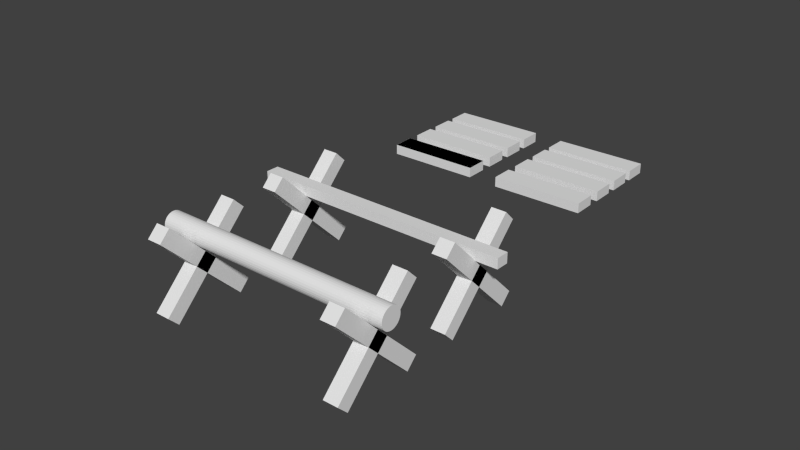 # Source: UnderConstruction_Barracks.blend  (saved by Blender 2.76.0; exported with 4.5.12 LTS)
import bpy
from mathutils import Matrix  # noqa: F401  (used for matrix-valued properties, if any)

bpy.ops.wm.read_factory_settings(use_empty=True)
scene = bpy.context.scene
scene.name = 'Scene'

# ---- collections
col_collection_1 = bpy.data.collections.new('Collection 1'); scene.collection.children.link(col_collection_1)

# ---- materials (node trees are filled in below, after node groups)
mat_wood_1 = bpy.data.materials.new('Wood_1')
mat_wood_1.alpha_threshold = 0.0
mat_wood_1.use_transparent_shadow = False
mat_wood_1.roughness = 0.5
mat_metal = bpy.data.materials.new('metal')
mat_metal.alpha_threshold = 0.0
mat_metal.use_transparent_shadow = False
mat_metal.roughness = 0.5
mat_metal_base = bpy.data.materials.new('metal base')
mat_metal_base.alpha_threshold = 0.0
mat_metal_base.use_transparent_shadow = False
mat_metal_base.roughness = 0.5
mat_wood = bpy.data.materials.new('wood')
mat_wood.alpha_threshold = 0.0
mat_wood.use_transparent_shadow = False
mat_wood.roughness = 0.5
mat_aspas_1 = bpy.data.materials.new('Aspas 1')
mat_aspas_1.alpha_threshold = 0.0
mat_aspas_1.use_transparent_shadow = False
mat_aspas_1.roughness = 0.5

# ---- material node trees

# ---- world
world_world = bpy.data.worlds.new('World'); scene.world = world_world
world_world.color = (0.05088, 0.05088, 0.05088)
world_world.use_sun_shadow = False
world_world.sun_shadow_jitter_overblur = 0.0
world_world.cycles.sampling_method = 'MANUAL'
world_world.cycles.sample_map_resolution = 256

# ---- meshes
me_cube_006 = bpy.data.meshes.new('Cube.006')
me_cube_006.from_pydata([(1.682, -1.172, -1.0), (1.682, -1.172, 1.0), (1.682, 0.8282, -1.0), (1.682, 0.8282, 1.0), (3.682, -1.172, -1.0), (3.682, -1.172, 1.0), (3.682, 0.8282, -1.0), (3.682, 0.8282, 1.0), (-1.0, -1.0, -1.0), (-1.0, -1.0, 1.0), (-1.0, 1.0, -1.0), (-1.0, 1.0, 1.0), (1.0, -1.0, -1.0), (1.0, -1.0, 1.0), (1.0, 1.0, -1.0), (1.0, 1.0, 1.0), (1.692, 1.49, -1.0), (1.692, 1.49, 1.0), (1.692, 3.49, -1.0), (1.692, 3.49, 1.0), (3.692, 1.49, -1.0), (3.692, 1.49, 1.0), (3.692, 3.49, -1.0), (3.692, 3.49, 1.0), (-0.99, 1.662, -1.0), (-0.99, 1.662, 1.0), (-0.99, 3.662, -1.0), (-0.99, 3.662, 1.0), (1.01, 1.662, -1.0), (1.01, 1.662, 1.0), (1.01, 3.662, -1.0), (1.01, 3.662, 1.0), (1.703, 4.262, -1.0), (1.703, 4.262, 1.0), (1.703, 6.262, -1.0), (1.703, 6.262, 1.0), (3.703, 4.262, -1.0), (3.703, 4.262, 1.0), (3.703, 6.262, -1.0), (3.703, 6.262, 1.0), (-0.9796, 4.434, -1.0), (-0.9796, 4.434, 1.0), (-0.9796, 6.434, -1.0), (-0.9796, 6.434, 1.0), (1.02, 4.434, -1.0), (1.02, 4.434, 1.0), (1.02, 6.434, -1.0), (1.02, 6.434, 1.0), (1.714, 7.232, -1.0), (1.714, 7.232, 1.0), (1.714, 9.232, -1.0), (1.714, 9.232, 1.0), (3.714, 7.232, -1.0), (3.714, 7.232, 1.0), (3.714, 9.232, -1.0), (3.714, 9.232, 1.0), (-0.9685, 7.404, -1.0), (-0.9685, 7.404, 1.0), (-0.9685, 9.404, -1.0), (-0.9685, 9.404, 1.0), (1.032, 7.404, -1.0), (1.032, 7.404, 1.0), (1.032, 9.404, -1.0), (1.032, 9.404, 1.0)], [], [(1, 3, 2, 0), (3, 7, 6, 2), (7, 5, 4, 6), (5, 1, 0, 4), (0, 2, 6, 4), (5, 7, 3, 1), (9, 11, 10, 8), (11, 15, 14, 10), (15, 13, 12, 14), (13, 9, 8, 12), (8, 10, 14, 12), (13, 15, 11, 9), (17, 19, 18, 16), (19, 23, 22, 18), (23, 21, 20, 22), (21, 17, 16, 20), (16, 18, 22, 20), (21, 23, 19, 17), (25, 27, 26, 24), (27, 31, 30, 26), (31, 29, 28, 30), (29, 25, 24, 28), (24, 26, 30, 28), (29, 31, 27, 25), (33, 35, 34, 32), (35, 39, 38, 34), (39, 37, 36, 38), (37, 33, 32, 36), (32, 34, 38, 36), (37, 39, 35, 33), (41, 43, 42, 40), (43, 47, 46, 42), (47, 45, 44, 46), (45, 41, 40, 44), (40, 42, 46, 44), (45, 47, 43, 41), (49, 51, 50, 48), (51, 55, 54, 50), (55, 53, 52, 54), (53, 49, 48, 52), (48, 50, 54, 52), (53, 55, 51, 49), (57, 59, 58, 56), (59, 63, 62, 58), (63, 61, 60, 62), (61, 57, 56, 60), (56, 58, 62, 60), (61, 63, 59, 57)])
_uv = me_cube_006.uv_layers.new(name='UVMap')
_uv.uv.foreach_set('vector', [0.6365, 0.3593, 0.9543, 0.3593, 0.9543, 0.04151, 0.6365, 0.04151, 0.3321, 0.3593, 0.6499, 0.3593, 0.6499, 0.04151, 0.3321, 0.04151, 0.6365, 0.3593, 0.3187, 0.3593, 0.3187, 0.04151, 0.6365, 0.04151, 0.3321, 0.3593, 0.01423, 0.3593, 0.01423, 0.04151, 0.3321, 0.04151, 0.3321, 0.6506, 0.3321, 0.9684, 0.6499, 0.9684, 0.6499, 0.6506, 0.3321, 0.6506, 0.3321, 0.9684, 0.01423, 0.9684, 0.01423, 0.6506, 0.6365, 0.3593, 0.9543, 0.3593, 0.9543, 0.04151, 0.6365, 0.04151, 0.3321, 0.3593, 0.6499, 0.3593, 0.6499, 0.04151, 0.3321, 0.04151, 0.6365, 0.3593, 0.3187, 0.3593, 0.3187, 0.04151, 0.6365, 0.04151, 0.3321, 0.3593, 0.01423, 0.3593, 0.01423, 0.04151, 0.3321, 0.04151, 0.3321, 0.6506, 0.3321, 0.9684, 0.6499, 0.9684, 0.6499, 0.6506, 0.3321, 0.6506, 0.3321, 0.9684, 0.01423, 0.9684, 0.01423, 0.6506, 0.6365, 0.3593, 0.9543, 0.3593, 0.9543, 0.04151, 0.6365, 0.04151, 0.3321, 0.3593, 0.6499, 0.3593, 0.6499, 0.04151, 0.3321, 0.04151, 0.6365, 0.3593, 0.3187, 0.3593, 0.3187, 0.04151, 0.6365, 0.04151, 0.3321, 0.3593, 0.01423, 0.3593, 0.01423, 0.04151, 0.3321, 0.04151, 0.3321, 0.6506, 0.3321, 0.9684, 0.6499, 0.9684, 0.6499, 0.6506, 0.3321, 0.6506, 0.3321, 0.9684, 0.01423, 0.9684, 0.01423, 0.6506, 0.6365, 0.3593, 0.9543, 0.3593, 0.9543, 0.04151, 0.6365, 0.04151, 0.3321, 0.3593, 0.6499, 0.3593, 0.6499, 0.04151, 0.3321, 0.04151, 0.6365, 0.3593, 0.3187, 0.3593, 0.3187, 0.04151, 0.6365, 0.04151, 0.3321, 0.3593, 0.01423, 0.3593, 0.01423, 0.04151, 0.3321, 0.04151, 0.3321, 0.6506, 0.3321, 0.9684, 0.6499, 0.9684, 0.6499, 0.6506, 0.3321, 0.6506, 0.3321, 0.9684, 0.01423, 0.9684, 0.01423, 0.6506, 0.6365, 0.3593, 0.9543, 0.3593, 0.9543, 0.04151, 0.6365, 0.04151, 0.3321, 0.3593, 0.6499, 0.3593, 0.6499, 0.04151, 0.3321, 0.04151, 0.6365, 0.3593, 0.3187, 0.3593, 0.3187, 0.04151, 0.6365, 0.04151, 0.3321, 0.3593, 0.01423, 0.3593, 0.01423, 0.04151, 0.3321, 0.04151, 0.3321, 0.6506, 0.3321, 0.9684, 0.6499, 0.9684, 0.6499, 0.6506, 0.3321, 0.6506, 0.3321, 0.9684, 0.01423, 0.9684, 0.01423, 0.6506, 0.6365, 0.3593, 0.9543, 0.3593, 0.9543, 0.04151, 0.6365, 0.04151, 0.3321, 0.3593, 0.6499, 0.3593, 0.6499, 0.04151, 0.3321, 0.04151, 0.6365, 0.3593, 0.3187, 0.3593, 0.3187, 0.04151, 0.6365, 0.04151, 0.3321, 0.3593, 0.01423, 0.3593, 0.01423, 0.04151, 0.3321, 0.04151, 0.3321, 0.6506, 0.3321, 0.9684, 0.6499, 0.9684, 0.6499, 0.6506, 0.3321, 0.6506, 0.3321, 0.9684, 0.01423, 0.9684, 0.01423, 0.6506, 0.6365, 0.3593, 0.9543, 0.3593, 0.9543, 0.04151, 0.6365, 0.04151, 0.3321, 0.3593, 0.6499, 0.3593, 0.6499, 0.04151, 0.3321, 0.04151, 0.6365, 0.3593, 0.3187, 0.3593, 0.3187, 0.04151, 0.6365, 0.04151, 0.3321, 0.3593, 0.01423, 0.3593, 0.01423, 0.04151, 0.3321, 0.04151, 0.3321, 0.6506, 0.3321, 0.9684, 0.6499, 0.9684, 0.6499, 0.6506, 0.3321, 0.6506, 0.3321, 0.9684, 0.01423, 0.9684, 0.01423, 0.6506, 0.6365, 0.3593, 0.9543, 0.3593, 0.9543, 0.04151, 0.6365, 0.04151, 0.3321, 0.3593, 0.6499, 0.3593, 0.6499, 0.04151, 0.3321, 0.04151, 0.6365, 0.3593, 0.3187, 0.3593, 0.3187, 0.04151, 0.6365, 0.04151, 0.3321, 0.3593, 0.01423, 0.3593, 0.01423, 0.04151, 0.3321, 0.04151, 0.3321, 0.6506, 0.3321, 0.9684, 0.6499, 0.9684, 0.6499, 0.6506, 0.3321, 0.6506, 0.3321, 0.9684, 0.01423, 0.9684, 0.01423, 0.6506])
me_cube_006.materials.append(mat_wood_1)
me_cube_006.use_remesh_preserve_volume = False
me_cube_006.use_remesh_preserve_attributes = False
me_cube_006.use_mirror_vertex_groups = False
me_cube_006.update()
me_cube_000 = bpy.data.meshes.new('Cube.000')
me_cube_000.from_pydata([(-1.0, -1.0, -1.0), (-1.0, -1.0, 1.0), (-1.0, 1.0, -1.0), (-1.0, 1.0, 1.0), (1.0, -1.0, -1.0), (1.0, -1.0, 1.0), (1.0, 1.0, -1.0), (1.0, 1.0, 1.0)], [], [(1, 3, 2, 0), (3, 7, 6, 2), (7, 5, 4, 6), (5, 1, 0, 4), (0, 2, 6, 4), (5, 7, 3, 1)])
_uv = me_cube_000.uv_layers.new(name='UVMap')
_uv.uv.foreach_set('vector', [0.6365, 0.3593, 0.9543, 0.3593, 0.9543, 0.04151, 0.6365, 0.04151, 0.3321, 0.3593, 0.6499, 0.3593, 0.6499, 0.04151, 0.3321, 0.04151, 0.6365, 0.3593, 0.3187, 0.3593, 0.3187, 0.04151, 0.6365, 0.04151, 0.3321, 0.3593, 0.01423, 0.3593, 0.01423, 0.04151, 0.3321, 0.04151, 0.3321, 0.6506, 0.3321, 0.9684, 0.6499, 0.9684, 0.6499, 0.6506, 0.3321, 0.6506, 0.3321, 0.9684, 0.01423, 0.9684, 0.01423, 0.6506])
me_cube_000.materials.append(mat_wood_1)
me_cube_000.use_remesh_preserve_volume = False
me_cube_000.use_remesh_preserve_attributes = False
me_cube_000.use_mirror_vertex_groups = False
me_cube_000.update()
me_cylinder = bpy.data.meshes.new('Cylinder')
me_cylinder.from_pydata([(0.0, 1.0, -1.0), (0.0, 1.0, 1.0), (0.1951, 0.9808, -1.0), (0.1951, 0.9808, 1.0), (0.3827, 0.9239, -1.0), (0.3827, 0.9239, 1.0), (0.5556, 0.8315, -1.0), (0.5556, 0.8315, 1.0), (0.7071, 0.7071, -1.0), (0.7071, 0.7071, 1.0), (0.8315, 0.5556, -1.0), (0.8315, 0.5556, 1.0), (0.9239, 0.3827, -1.0), (0.9239, 0.3827, 1.0), (0.9808, 0.1951, -1.0), (0.9808, 0.1951, 1.0), (1.0, 7.55e-08, -1.0), (1.0, 7.55e-08, 1.0), (0.9808, -0.1951, -1.0), (0.9808, -0.1951, 1.0), (0.9239, -0.3827, -1.0), (0.9239, -0.3827, 1.0), (0.8315, -0.5556, -1.0), (0.8315, -0.5556, 1.0), (0.7071, -0.7071, -1.0), (0.7071, -0.7071, 1.0), (0.5556, -0.8315, -1.0), (0.5556, -0.8315, 1.0), (0.3827, -0.9239, -1.0), (0.3827, -0.9239, 1.0), (0.1951, -0.9808, -1.0), (0.1951, -0.9808, 1.0), (-3.258e-07, -1.0, -1.0), (-3.258e-07, -1.0, 1.0), (-0.1951, -0.9808, -1.0), (-0.1951, -0.9808, 1.0), (-0.3827, -0.9239, -1.0), (-0.3827, -0.9239, 1.0), (-0.5556, -0.8315, -1.0), (-0.5556, -0.8315, 1.0), (-0.7071, -0.7071, -1.0), (-0.7071, -0.7071, 1.0), (-0.8315, -0.5556, -1.0), (-0.8315, -0.5556, 1.0), (-0.9239, -0.3827, -1.0), (-0.9239, -0.3827, 1.0), (-0.9808, -0.1951, -1.0), (-0.9808, -0.1951, 1.0), (-1.0, 9.656e-07, -1.0), (-1.0, 9.656e-07, 1.0), (-0.9808, 0.1951, -1.0), (-0.9808, 0.1951, 1.0), (-0.9239, 0.3827, -1.0), (-0.9239, 0.3827, 1.0), (-0.8315, 0.5556, -1.0), (-0.8315, 0.5556, 1.0), (-0.7071, 0.7071, -1.0), (-0.7071, 0.7071, 1.0), (-0.5556, 0.8315, -1.0), (-0.5556, 0.8315, 1.0), (-0.3827, 0.9239, -1.0), (-0.3827, 0.9239, 1.0), (-0.1951, 0.9808, -1.0), (-0.1951, 0.9808, 1.0)], [], [(0, 1, 3, 2), (2, 3, 5, 4), (4, 5, 7, 6), (6, 7, 9, 8), (8, 9, 11, 10), (10, 11, 13, 12), (12, 13, 15, 14), (14, 15, 17, 16), (16, 17, 19, 18), (18, 19, 21, 20), (20, 21, 23, 22), (22, 23, 25, 24), (24, 25, 27, 26), (26, 27, 29, 28), (28, 29, 31, 30), (30, 31, 33, 32), (32, 33, 35, 34), (34, 35, 37, 36), (36, 37, 39, 38), (38, 39, 41, 40), (40, 41, 43, 42), (42, 43, 45, 44), (44, 45, 47, 46), (46, 47, 49, 48), (48, 49, 51, 50), (50, 51, 53, 52), (52, 53, 55, 54), (54, 55, 57, 56), (56, 57, 59, 58), (58, 59, 61, 60), (3, 1, 63, 61, 59, 57, 55, 53, 51, 49, 47, 45, 43, 41, 39, 37, 35, 33, 31, 29, 27, 25, 23, 21, 19, 17, 15, 13, 11, 9, 7, 5), (62, 63, 1, 0), (60, 61, 63, 62), (0, 2, 4, 6, 8, 10, 12, 14, 16, 18, 20, 22, 24, 26, 28, 30, 32, 34, 36, 38, 40, 42, 44, 46, 48, 50, 52, 54, 56, 58, 60, 62)])
me_cylinder.polygons.foreach_set('material_index', [0, 0, 0, 0, 0, 0, 0, 0, 0, 0, 0, 0, 0, 0, 0, 0, 0, 0, 0, 0, 0, 0, 0, 0, 0, 0, 0, 0, 0, 0, 1, 0, 0, 1])
_uv = me_cylinder.uv_layers.new(name='UVMap')
_uv.uv.foreach_set('vector', [0.7897, 0.2305, 0.7897, 0.983, 0.8631, 0.983, 0.8631, 0.2305, 0.8631, 0.2305, 0.8631, 0.983, 0.9337, 0.983, 0.9337, 0.2305, 0.1812, 0.2305, 0.1812, 0.983, 0.2462, 0.983, 0.2462, 0.2305, 0.2462, 0.2305, 0.2462, 0.983, 0.3032, 0.983, 0.3032, 0.2305, 0.3671, 0.2305, 0.3671, 0.983, 0.31, 0.983, 0.31, 0.2305, 0.31, 0.2305, 0.31, 0.983, 0.245, 0.983, 0.245, 0.2305, 0.245, 0.2305, 0.245, 0.983, 0.1744, 0.983, 0.1744, 0.2305, 0.1744, 0.2305, 0.1744, 0.983, 0.101, 0.983, 0.101, 0.2305, 0.8535, 0.2305, 0.8535, 0.983, 0.7801, 0.983, 0.7801, 0.2305, 0.7801, 0.2305, 0.7801, 0.983, 0.7095, 0.983, 0.7095, 0.2305, 0.7095, 0.2305, 0.7095, 0.983, 0.6445, 0.983, 0.6445, 0.2305, 0.6445, 0.2305, 0.6445, 0.983, 0.5875, 0.983, 0.5875, 0.2305, 0.3032, 0.2305, 0.3032, 0.983, 0.2462, 0.983, 0.2462, 0.2305, 0.2462, 0.2305, 0.2462, 0.983, 0.1812, 0.983, 0.1812, 0.2305, 0.1812, 0.2305, 0.1812, 0.983, 0.1106, 0.983, 0.1106, 0.2305, 0.8631, 0.2305, 0.8631, 0.983, 0.7897, 0.983, 0.7897, 0.2305, 0.7897, 0.2305, 0.7897, 0.983, 0.7163, 0.983, 0.7163, 0.2305, 0.7163, 0.2305, 0.7163, 0.983, 0.6457, 0.983, 0.6457, 0.2305, 0.6457, 0.2305, 0.6457, 0.983, 0.5807, 0.983, 0.5807, 0.2305, 0.5807, 0.2305, 0.5807, 0.983, 0.5236, 0.983, 0.5236, 0.2305, 0.5875, 0.2305, 0.5875, 0.983, 0.6445, 0.983, 0.6445, 0.2305, 0.6445, 0.2305, 0.6445, 0.983, 0.7095, 0.983, 0.7095, 0.2305, 0.7095, 0.2305, 0.7095, 0.983, 0.7801, 0.983, 0.7801, 0.2305, 0.7801, 0.2305, 0.7801, 0.983, 0.8535, 0.983, 0.8535, 0.2305, 0.8535, 0.2305, 0.8535, 0.983, 0.9269, 0.983, 0.9269, 0.2305, 0.1744, 0.2305, 0.1744, 0.983, 0.245, 0.983, 0.245, 0.2305, 0.245, 0.2305, 0.245, 0.983, 0.31, 0.983, 0.31, 0.2305, 0.31, 0.2305, 0.31, 0.983, 0.3671, 0.983, 0.3671, 0.2305, 0.5236, 0.2305, 0.5236, 0.983, 0.5807, 0.983, 0.5807, 0.2305, 0.5807, 0.2305, 0.5807, 0.983, 0.6457, 0.983, 0.6457, 0.2305, 0.8899, 1.542, 0.7133, 1.573, 0.5368, 1.542, 0.367, 1.45, 0.2106, 1.302, 0.07342, 1.102, -0.03912, 0.8579, -0.1228, 0.5798, -0.1743, 0.278, -0.1916, -0.03592, -0.1743, -0.3498, -0.1228, -0.6516, -0.03913, -0.9297, 0.07342, -1.174, 0.2106, -1.374, 0.367, -1.522, 0.5368, -1.614, 0.7133, -1.645, 0.8899, -1.614, 1.06, -1.522, 1.216, -1.374, 1.353, -1.174, 1.466, -0.9297, 1.549, -0.6516, 1.601, -0.3498, 1.618, -0.03592, 1.601, 0.278, 1.549, 0.5798, 1.466, 0.8579, 1.353, 1.102, 1.216, 1.302, 1.06, 1.45, 0.7163, 0.2305, 0.7163, 0.983, 0.7897, 0.983, 0.7897, 0.2305, 0.6457, 0.2305, 0.6457, 0.983, 0.7163, 0.983, 0.7163, 0.2305, 0.7133, 1.573, 0.8899, 1.542, 1.06, 1.45, 1.216, 1.302, 1.353, 1.102, 1.466, 0.8579, 1.549, 0.5798, 1.601, 0.278, 1.618, -0.03592, 1.601, -0.3498, 1.549, -0.6516, 1.466, -0.9297, 1.353, -1.174, 1.216, -1.374, 1.06, -1.522, 0.8899, -1.614, 0.7133, -1.645, 0.5368, -1.614, 0.367, -1.522, 0.2106, -1.374, 0.07342, -1.174, -0.03913, -0.9297, -0.1228, -0.6516, -0.1743, -0.3498, -0.1916, -0.03592, -0.1743, 0.278, -0.1228, 0.5798, -0.03912, 0.8579, 0.07342, 1.102, 0.2106, 1.302, 0.367, 1.45, 0.5368, 1.542])
me_cylinder.materials.append(mat_metal)
me_cylinder.materials.append(mat_metal_base)
me_cylinder.use_remesh_preserve_volume = False
me_cylinder.use_remesh_preserve_attributes = False
me_cylinder.use_mirror_vertex_groups = False
me_cylinder.update()
me_cube_005 = bpy.data.meshes.new('Cube.005')
me_cube_005.from_pydata([(-1.0, -1.0, -1.0), (-1.0, -1.0, 1.0), (-1.0, 1.0, -1.0), (-1.0, 1.0, 1.0), (1.0, -1.0, -1.0), (1.0, -1.0, 1.0), (1.0, 1.0, -1.0), (1.0, 1.0, 1.0)], [], [(1, 3, 2, 0), (3, 7, 6, 2), (7, 5, 4, 6), (5, 1, 0, 4), (0, 2, 6, 4), (5, 7, 3, 1)])
_uv = me_cube_005.uv_layers.new(name='UVMap')
_uv.uv.foreach_set('vector', [0.2341, 0.0629, 0.4821, 0.0629, 0.4821, -0.2907, 0.2341, -0.2907, 0.3268, 0.0629, 0.5748, 0.0629, 0.5748, -0.2907, 0.3268, -0.2907, 0.2341, 0.0629, -0.01379, 0.0629, -0.01379, -0.2907, 0.2341, -0.2907, 0.3268, 0.0629, 0.0789, 0.0629, 0.0789, -0.2907, 0.3268, -0.2907, 0.3268, 0.03004, 0.3268, 0.3836, 0.5748, 0.3836, 0.5748, 0.03004, 0.3268, 0.03004, 0.3268, 0.3836, 0.0789, 0.3836, 0.0789, 0.03004])
me_cube_005.materials.append(mat_wood)
me_cube_005.use_remesh_preserve_volume = False
me_cube_005.use_remesh_preserve_attributes = False
me_cube_005.use_mirror_vertex_groups = False
me_cube_005.update()
me_cube_002 = bpy.data.meshes.new('Cube.002')
me_cube_002.from_pydata([(24.46, 11.08, 0.5928), (24.46, 11.08, 2.593), (24.46, 13.08, 0.5928), (24.46, 13.08, 2.593), (26.46, 11.08, 0.5928), (26.46, 11.08, 2.593), (26.46, 13.08, 0.5928), (26.46, 13.08, 2.593), (24.46, 4.494, 1.725), (24.46, 19.66, 1.725), (24.46, 4.494, 1.461), (24.46, 19.66, 1.461), (26.46, 4.494, 1.725), (26.46, 19.66, 1.725), (26.46, 4.494, 1.461), (26.46, 19.66, 1.461), (-1.0, 11.08, 0.5928), (-1.0, 11.08, 2.593), (-1.0, 13.08, 0.5928), (-1.0, 13.08, 2.593), (1.0, 11.08, 0.5928), (1.0, 11.08, 2.593), (1.0, 13.08, 0.5928), (1.0, 13.08, 2.593), (-1.0, 4.494, 1.725), (-1.0, 19.66, 1.725), (-1.0, 4.494, 1.461), (-1.0, 19.66, 1.461), (1.0, 4.494, 1.725), (1.0, 19.66, 1.725), (1.0, 4.494, 1.461), (1.0, 19.66, 1.461), (24.46, -1.0, -1.0), (24.46, -1.0, 1.0), (24.46, 1.0, -1.0), (24.46, 1.0, 1.0), (26.46, -1.0, -1.0), (26.46, -1.0, 1.0), (26.46, 1.0, -1.0), (26.46, 1.0, 1.0), (24.46, -7.581, 0.1319), (24.46, 7.581, 0.1319), (24.46, -7.581, -0.1319), (24.46, 7.581, -0.1319), (26.46, -7.581, 0.1319), (26.46, 7.581, 0.1319), (26.46, -7.581, -0.1319), (26.46, 7.581, -0.1319), (-1.0, -1.0, -1.0), (-1.0, -1.0, 1.0), (-1.0, 1.0, -1.0), (-1.0, 1.0, 1.0), (1.0, -1.0, -1.0), (1.0, -1.0, 1.0), (1.0, 1.0, -1.0), (1.0, 1.0, 1.0), (-1.0, -7.581, 0.1319), (-1.0, 7.581, 0.1319), (-1.0, -7.581, -0.1319), (-1.0, 7.581, -0.1319), (1.0, -7.581, 0.1319), (1.0, 7.581, 0.1319), (1.0, -7.581, -0.1319), (1.0, 7.581, -0.1319)], [], [(1, 3, 2, 0), (3, 7, 6, 2), (7, 5, 4, 6), (5, 1, 0, 4), (0, 2, 6, 4), (5, 7, 3, 1), (9, 11, 10, 8), (11, 15, 14, 10), (15, 13, 12, 14), (13, 9, 8, 12), (8, 10, 14, 12), (13, 15, 11, 9), (17, 19, 18, 16), (19, 23, 22, 18), (23, 21, 20, 22), (21, 17, 16, 20), (16, 18, 22, 20), (21, 23, 19, 17), (25, 27, 26, 24), (27, 31, 30, 26), (31, 29, 28, 30), (29, 25, 24, 28), (24, 26, 30, 28), (29, 31, 27, 25), (33, 35, 34, 32), (35, 39, 38, 34), (39, 37, 36, 38), (37, 33, 32, 36), (32, 34, 38, 36), (37, 39, 35, 33), (41, 43, 42, 40), (43, 47, 46, 42), (47, 45, 44, 46), (45, 41, 40, 44), (40, 42, 46, 44), (45, 47, 43, 41), (49, 51, 50, 48), (51, 55, 54, 50), (55, 53, 52, 54), (53, 49, 48, 52), (48, 50, 54, 52), (53, 55, 51, 49), (57, 59, 58, 56), (59, 63, 62, 58), (63, 61, 60, 62), (61, 57, 56, 60), (56, 58, 62, 60), (61, 63, 59, 57)])
_uv = me_cube_002.uv_layers.new(name='UVMap')
_uv.uv.foreach_set('vector', [-0.7906, -1.535, -0.4345, -1.535, -0.4345, -2.047, -0.7906, -2.047, -0.5302, -1.535, -0.1741, -1.535, -0.1741, -2.047, -0.5302, -2.047, -0.7906, -1.535, -1.147, -1.535, -1.147, -2.047, -0.7906, -2.047, -0.5302, -1.535, -0.8863, -1.535, -0.8863, -2.047, -0.5302, -2.047, -0.5302, -1.535, -0.5302, -1.022, -0.1741, -1.022, -0.1741, -1.535, -0.5302, -1.535, -0.5302, -1.022, -0.8863, -1.022, -0.8863, -1.535, -0.6871, -1.245, -0.6871, -1.312, -3.387, -1.312, -3.387, -1.245, -0.5302, -1.386, -0.1741, -1.386, -0.1741, -5.268, -0.5302, -5.268, -0.6871, -1.312, -0.6871, -1.245, -3.387, -1.245, -3.387, -1.312, -0.5302, -1.386, -0.8863, -1.386, -0.8863, -5.268, -0.5302, -5.268, -0.5302, -1.245, -0.5302, -1.312, -0.1741, -1.312, -0.1741, -1.245, -0.5302, -1.245, -0.5302, -1.312, -0.8863, -1.312, -0.8863, -1.245, -0.7906, -1.535, -0.4345, -1.535, -0.4345, -2.047, -0.7906, -2.047, -0.7906, -1.535, -0.4345, -1.535, -0.4345, -2.047, -0.7906, -2.047, -0.7906, -1.535, -1.147, -1.535, -1.147, -2.047, -0.7906, -2.047, -0.7906, -1.535, -1.147, -1.535, -1.147, -2.047, -0.7906, -2.047, -0.7906, -1.535, -0.7906, -1.022, -0.4345, -1.022, -0.4345, -1.535, -0.7906, -1.535, -0.7906, -1.022, -1.147, -1.022, -1.147, -1.535, -0.6871, -1.245, -0.6871, -1.312, -3.387, -1.312, -3.387, -1.245, -0.7906, -1.386, -0.4345, -1.386, -0.4345, -5.268, -0.7906, -5.268, -0.6871, -1.312, -0.6871, -1.245, -3.387, -1.245, -3.387, -1.312, -0.7906, -1.386, -1.147, -1.386, -1.147, -5.268, -0.7906, -5.268, -0.7906, -1.245, -0.7906, -1.312, -0.4345, -1.312, -0.4345, -1.245, -0.7906, -1.245, -0.7906, -1.312, -1.147, -1.312, -1.147, -1.245, -0.7906, -1.535, -0.4345, -1.535, -0.4345, -2.047, -0.7906, -2.047, -0.5302, -1.535, -0.1741, -1.535, -0.1741, -2.047, -0.5302, -2.047, -0.7906, -1.535, -1.147, -1.535, -1.147, -2.047, -0.7906, -2.047, -0.5302, -1.535, -0.8863, -1.535, -0.8863, -2.047, -0.5302, -2.047, -0.5302, -1.535, -0.5302, -1.022, -0.1741, -1.022, -0.1741, -1.535, -0.5302, -1.535, -0.5302, -1.022, -0.8863, -1.022, -0.8863, -1.535, -0.6871, -1.245, -0.6871, -1.312, -3.387, -1.312, -3.387, -1.245, -0.5302, -1.386, -0.1741, -1.386, -0.1741, -5.268, -0.5302, -5.268, -0.6871, -1.312, -0.6871, -1.245, -3.387, -1.245, -3.387, -1.312, -0.5302, -1.386, -0.8863, -1.386, -0.8863, -5.268, -0.5302, -5.268, -0.5302, -1.245, -0.5302, -1.312, -0.1741, -1.312, -0.1741, -1.245, -0.5302, -1.245, -0.5302, -1.312, -0.8863, -1.312, -0.8863, -1.245, -0.7906, -1.535, -0.4345, -1.535, -0.4345, -2.047, -0.7906, -2.047, -0.7906, -1.535, -0.4345, -1.535, -0.4345, -2.047, -0.7906, -2.047, -0.7906, -1.535, -1.147, -1.535, -1.147, -2.047, -0.7906, -2.047, -0.7906, -1.535, -1.147, -1.535, -1.147, -2.047, -0.7906, -2.047, -0.7906, -1.535, -0.7906, -1.022, -0.4345, -1.022, -0.4345, -1.535, -0.7906, -1.535, -0.7906, -1.022, -1.147, -1.022, -1.147, -1.535, -0.6871, -1.245, -0.6871, -1.312, -3.387, -1.312, -3.387, -1.245, -0.7906, -1.386, -0.4345, -1.386, -0.4345, -5.268, -0.7906, -5.268, -0.6871, -1.312, -0.6871, -1.245, -3.387, -1.245, -3.387, -1.312, -0.7906, -1.386, -1.147, -1.386, -1.147, -5.268, -0.7906, -5.268, -0.7906, -1.245, -0.7906, -1.312, -0.4345, -1.312, -0.4345, -1.245, -0.7906, -1.245, -0.7906, -1.312, -1.147, -1.312, -1.147, -1.245])
me_cube_002.materials.append(mat_aspas_1)
me_cube_002.use_remesh_preserve_volume = False
me_cube_002.use_remesh_preserve_attributes = False
me_cube_002.use_mirror_vertex_groups = False
me_cube_002.update()

# ---- objects
ob_wood_1_003 = bpy.data.objects.new('Wood_1.003', me_cube_006)
ob_wood_1_000 = bpy.data.objects.new('Wood_1.000', me_cube_000)
ob_metal = bpy.data.objects.new('metal', me_cylinder)
ob_wood = bpy.data.objects.new('wood', me_cube_005)
ob_aspas1 = bpy.data.objects.new('Aspas1', me_cube_002)

# ---- transforms, parenting, visibility, modifiers, constraints
ob_wood_1_003.location = (1.3, 2.12, 0.05448)
ob_wood_1_003.rotation_euler = (0.0, -0.0, 3.157)
ob_wood_1_003.scale = (0.3849, 0.09316, 0.04164)
ob_wood_1_003.lineart.crease_threshold = 0.0
ob_wood_1_000.location = (0.2676, 1.337, 0.05448)
ob_wood_1_000.rotation_euler = (0.0, -0.0, 3.157)
ob_wood_1_000.scale = (0.3849, 0.09316, 0.04164)
ob_wood_1_000.lineart.crease_threshold = 0.0
ob_metal.location = (0.7585, -1.072, 0.2135)
ob_metal.rotation_euler = (-0.0, 1.571, 0.0)
ob_metal.scale = (0.089, 0.089, 1.015)
ob_metal.lineart.crease_threshold = 0.0
ob_wood.location = (0.7477, 0.0, 0.1859)
ob_wood.scale = (1.103, 0.05623, 0.04365)
ob_wood.lineart.crease_threshold = 0.0
ob_aspas1.location = (0.0, 0.0, 0.0)
ob_aspas1.rotation_euler = (2.356, -0.0, 0.0)
ob_aspas1.scale = (0.06295, 0.06295, 0.4772)
ob_aspas1.lineart.crease_threshold = 0.0

# ---- collection membership
col_collection_1.objects.link(ob_wood_1_003)
col_collection_1.objects.link(ob_wood_1_000)
col_collection_1.objects.link(ob_metal)
col_collection_1.objects.link(ob_wood)
col_collection_1.objects.link(ob_aspas1)

# ---- scene / render settings (as saved in the file)
scene.frame_start = 1; scene.frame_end = 250; scene.frame_set(1)
scene.render.engine = 'BLENDER_EEVEE_NEXT'
scene.render.resolution_percentage = 50
scene.render.dither_intensity = 0.0
scene.cycles.use_denoising = False
scene.cycles.samples = 10
scene.cycles.sampling_pattern = 'TABULATED_SOBOL'
scene.cycles.light_sampling_threshold = 0.0
scene.cycles.use_adaptive_sampling = False
scene.cycles.use_light_tree = False
scene.cycles.blur_glossy = 0.0
scene.cycles.pixel_filter_type = 'GAUSSIAN'
scene.cycles.sample_clamp_indirect = 0.0
scene.view_settings.view_transform = 'Standard'
bpy.context.view_layer.update()

# ---- added for rendering (the .blend has no active camera and no usable light): camera, sun
cam_auto = bpy.data.cameras.new('AutoCamera')
cam_auto.lens = 50.0
cam_auto.sensor_width = 36.0
cam_auto.clip_end = 1000.0
ob_auto_camera = bpy.data.objects.new('AutoCamera', cam_auto)
scene.collection.objects.link(ob_auto_camera)
ob_auto_camera.location = (5.52143, -5.48602, 3.81898)
ob_auto_camera.rotation_euler = (1.09748, -7.21219e-08, 0.694738)
scene.camera = ob_auto_camera
light_auto_sun = bpy.data.lights.new('AutoSun', 'SUN')
light_auto_sun.energy = 3.0
light_auto_sun.angle = 0.0523599
ob_auto_sun = bpy.data.objects.new('AutoSun', light_auto_sun)
scene.collection.objects.link(ob_auto_sun)
ob_auto_sun.rotation_euler = (0.872665, 0.174533, 0.523599)
bpy.context.view_layer.update()

